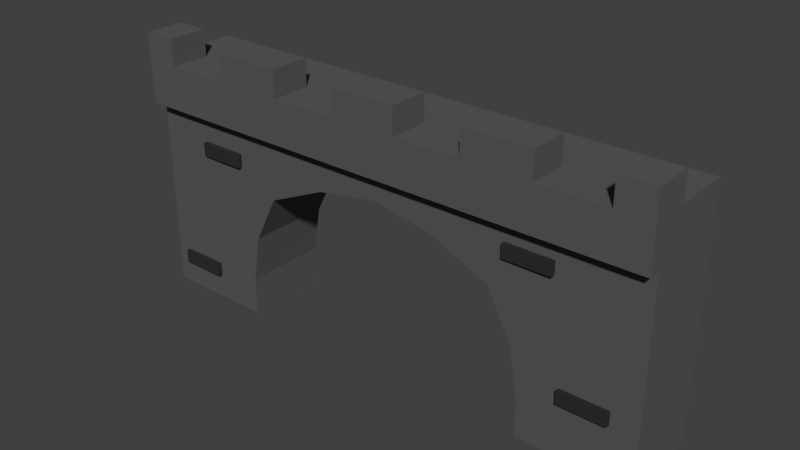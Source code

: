 # Source: hrad_vstup2.blend  (saved by Blender 2.90.8; exported with 4.5.12 LTS)
import bpy
from mathutils import Matrix  # noqa: F401  (used for matrix-valued properties, if any)

bpy.ops.wm.read_factory_settings(use_empty=True)
scene = bpy.context.scene
scene.name = 'Scene'

# ---- collections
col_collection_1 = bpy.data.collections.new('Collection 1'); scene.collection.children.link(col_collection_1)

# ---- materials (node trees are filled in below, after node groups)
mat_material = bpy.data.materials.new('Material')
mat_material_001 = bpy.data.materials.new('Material.001')

# ---- material node trees
mat_material.use_nodes = True; mat_material.node_tree.nodes.clear()
_N = mat_material.node_tree.nodes; _L = mat_material.node_tree.links
n0 = _N.new('ShaderNodeBsdfPrincipled'); n0.name = 'Principled BSDF'; n0.location = (10, 300)
n0.distribution = 'GGX'
n0.subsurface_method = 'BURLEY'
n0.inputs[0].default_value = (0.01607, 0.01607, 0.01607, 1.0)
n0.inputs[2].default_value = 1.0
n0.inputs[3].default_value = 1.45
n0.inputs[27].default_value = (0.0, 0.0, 0.0, 1.0)
n0.inputs[28].default_value = 1.0
n1 = _N.new('ShaderNodeOutputMaterial'); n1.name = 'Material Output'; n1.location = (300, 300)
_L.new(n0.outputs[0], n1.inputs[0])
n1.is_active_output = True
mat_material_001.use_nodes = True; mat_material_001.node_tree.nodes.clear()
_N = mat_material_001.node_tree.nodes; _L = mat_material_001.node_tree.links
n0 = _N.new('ShaderNodeBsdfPrincipled'); n0.name = 'Principled BSDF'; n0.location = (10, 300)
n0.distribution = 'GGX'
n0.subsurface_method = 'BURLEY'
n0.inputs[0].default_value = (0.09084, 0.09084, 0.09084, 1.0)
n0.inputs[2].default_value = 1.0
n0.inputs[3].default_value = 1.45
n0.inputs[27].default_value = (0.0, 0.0, 0.0, 1.0)
n0.inputs[28].default_value = 1.0
n1 = _N.new('ShaderNodeOutputMaterial'); n1.name = 'Material Output'; n1.location = (300, 300)
_L.new(n0.outputs[0], n1.inputs[0])
n1.is_active_output = True

# ---- world
world_world = bpy.data.worlds.new('World'); scene.world = world_world
world_world.color = (0.05088, 0.05088, 0.05088)
world_world.use_sun_shadow = False
world_world.sun_shadow_jitter_overblur = 0.0
world_world.cycles.sampling_method = 'MANUAL'
world_world.cycles.sample_map_resolution = 256

# ---- meshes
me_cube_035 = bpy.data.meshes.new('Cube.035')
me_cube_035.from_pydata([(-0.7665, 0.06526, 1.144), (-0.7665, 0.3962, 1.144), (-0.7665, 0.3962, -0.001898), (-0.7665, 0.06526, -0.001898), (-0.7665, -0.08929, 1.144), (-0.7665, -0.08929, -0.001898), (-0.7665, 0.06526, 1.393), (-0.7665, 0.3962, 1.393), (0.7672, 0.3962, 1.144), (0.7672, 0.3962, -0.001898), (0.4454, 0.3962, -0.001898), (0.4449, 0.3962, 0.2138), (0.4208, 0.3962, 0.4926), (0.3503, 0.3962, 0.7702), (0.178, 0.3962, 0.9247), (0.0, 0.3962, 0.9875), (-0.178, 0.3962, 0.9247), (-0.3503, 0.3962, 0.7702), (-0.4208, 0.3962, 0.4926), (-0.4449, 0.3962, 0.2138), (-0.4454, 0.3962, -0.001898), (-0.4454, 0.06526, -0.001898), (-0.7226, -0.08929, 0.1455), (-0.7226, -0.08929, 0.222), (-0.5863, -0.08929, 0.222), (-0.4208, -0.08929, 0.4926), (-0.3503, -0.08929, 0.7702), (-0.4669, -0.08929, 0.9741), (-0.4669, -0.08929, 0.8975), (-0.6031, -0.08929, 0.8975), (-0.4454, -0.08929, -0.001898), (-0.4449, -0.08929, 0.2138), (-0.5863, -0.08929, 0.1455), (-0.6031, -0.08929, 0.9741), (-0.178, -0.08929, 0.9247), (0.0, -0.08929, 0.9875), (0.178, -0.08929, 0.9247), (0.3503, -0.08929, 0.7702), (0.3896, -0.08929, 0.9499), (0.3896, -0.08929, 1.026), (0.5258, -0.08929, 1.026), (0.7672, -0.08929, 1.144), (0.4208, -0.08929, 0.4926), (0.4449, -0.08929, 0.2138), (0.5569, -0.08929, 0.3058), (0.5569, -0.08929, 0.3823), (0.5258, -0.08929, 0.9499), (0.4454, -0.08929, -0.001898), (0.7695, -0.08929, -0.001898), (0.6931, -0.08929, 0.3823), (0.6931, -0.08929, 0.3058), (-0.7665, -0.163, 1.393), (-0.7665, -0.163, 1.144), (-0.6706, 0.06526, 1.393), (-0.4791, 0.06526, 1.393), (-0.2875, 0.06526, 1.393), (-0.09602, 0.06526, 1.393), (0.09552, 0.06526, 1.393), (0.287, 0.06526, 1.393), (0.4786, 0.06526, 1.393), (0.6701, 0.06526, 1.393), (0.7672, 0.06526, 1.393), (0.7672, 0.3962, 1.393), (0.7672, 0.06526, 1.144), (0.7672, 0.06526, -0.001898), (0.4454, 0.06526, -0.001898), (0.7672, -0.163, 1.144), (0.7672, -0.163, 1.393), (0.6701, -0.163, 1.393), (0.4786, -0.163, 1.393), (0.287, -0.163, 1.393), (0.09552, -0.163, 1.393), (-0.09602, -0.163, 1.393), (-0.2875, -0.163, 1.393), (-0.4791, -0.163, 1.393), (-0.6706, -0.163, 1.393), (-0.7664, -0.163, 1.548), (-0.7664, 0.06526, 1.548), (-0.6706, 0.06526, 1.548), (-0.4791, 0.06526, 1.548), (-0.2875, 0.06526, 1.548), (-0.09602, 0.06526, 1.548), (0.09552, 0.06526, 1.548), (0.287, 0.06526, 1.548), (0.4786, 0.06526, 1.548), (0.6701, 0.06526, 1.548), (0.7659, 0.06526, 1.548), (0.7659, -0.163, 1.548), (0.6701, -0.163, 1.548), (0.4786, -0.163, 1.548), (0.287, -0.163, 1.548), (0.09552, -0.163, 1.548), (-0.09602, -0.163, 1.548), (-0.2875, -0.163, 1.548), (-0.4791, -0.163, 1.548), (-0.6706, -0.163, 1.548), (-0.5867, -0.1147, 0.222), (-0.5867, -0.1147, 0.1455), (-0.7229, -0.1126, 0.222), (-0.7229, -0.1126, 0.1455), (0.6927, -0.1147, 0.3823), (0.6927, -0.1147, 0.3058), (0.5565, -0.1126, 0.3823), (0.5565, -0.1126, 0.3058), (0.5254, -0.1147, 1.026), (0.5254, -0.1147, 0.9499), (0.3892, -0.1126, 1.026), (0.3892, -0.1126, 0.9499), (-0.4673, -0.1147, 0.9741), (-0.4673, -0.1147, 0.8975), (-0.6035, -0.1126, 0.9741), (-0.6035, -0.1126, 0.8975)], [], [(0, 1, 2, 3), (4, 0, 3, 5), (6, 7, 1, 0), (8, 9, 10, 11, 12, 13, 14, 15, 16, 17, 18, 19, 20, 2, 1), (21, 3, 2, 20), (4, 5, 22, 23, 24, 25, 26, 27, 28, 29), (5, 30, 31, 25, 24, 32, 22), (4, 29, 33, 27, 26, 34, 35, 36, 37, 38, 39, 40, 41), (37, 42, 43, 44, 45, 41, 40, 46, 38), (43, 47, 48, 41, 45, 49, 50, 44), (51, 6, 0, 4, 52), (30, 5, 3, 21), (7, 6, 53, 54, 55, 56, 57, 58, 59, 60, 61, 62), (7, 62, 8, 1), (8, 63, 64, 9), (9, 64, 65, 10), (11, 10, 65, 47, 43), (43, 42, 12, 11), (42, 37, 13, 12), (37, 36, 14, 13), (36, 35, 15, 14), (35, 34, 16, 15), (34, 26, 17, 16), (26, 25, 18, 17), (25, 31, 19, 18), (31, 30, 21, 20, 19), (4, 41, 66, 52), (64, 48, 47, 65), (67, 68, 69, 70, 71, 72, 73, 74, 75, 51, 52, 66), (6, 51, 76, 77), (53, 6, 77, 78), (54, 53, 75, 74), (55, 54, 79, 80), (56, 55, 73, 72), (57, 56, 81, 82), (58, 57, 71, 70), (59, 58, 83, 84), (60, 59, 69, 68), (61, 60, 85, 86), (62, 61, 63, 8), (63, 41, 48, 64), (61, 67, 66, 41, 63), (68, 67, 87, 88), (70, 69, 89, 90), (72, 71, 91, 92), (74, 73, 93, 94), (51, 75, 95, 76), (77, 76, 95, 78), (53, 78, 95, 75), (54, 74, 94, 79), (55, 80, 93, 73), (80, 79, 94, 93), (56, 72, 92, 81), (57, 82, 91, 71), (82, 81, 92, 91), (58, 70, 90, 83), (69, 59, 84, 89), (84, 83, 90, 89), (60, 68, 88, 85), (67, 61, 86, 87), (86, 85, 88, 87), (24, 96, 97, 32), (23, 98, 96, 24), (96, 98, 99, 97), (32, 97, 99, 22), (22, 99, 98, 23), (49, 100, 101, 50), (45, 102, 100, 49), (100, 102, 103, 101), (50, 101, 103, 44), (44, 103, 102, 45), (40, 104, 105, 46), (39, 106, 104, 40), (104, 106, 107, 105), (46, 105, 107, 38), (38, 107, 106, 39), (27, 108, 109, 28), (33, 110, 108, 27), (108, 110, 111, 109), (28, 109, 111, 29), (29, 111, 110, 33)])
me_cube_035.polygons.foreach_set('material_index', [1, 1, 1, 1, 1, 1, 1, 1, 1, 1, 1, 1, 1, 1, 1, 1, 1, 1, 1, 1, 1, 1, 1, 1, 1, 1, 1, 1, 1, 1, 1, 1, 1, 1, 1, 1, 1, 1, 1, 1, 1, 1, 1, 1, 1, 1, 1, 1, 1, 1, 1, 1, 1, 1, 1, 1, 1, 1, 1, 1, 1, 0, 0, 0, 0, 0, 0, 0, 0, 0, 0, 0, 0, 0, 0, 0, 0, 0, 0, 0, 0])
me_cube_035.materials.append(mat_material)
me_cube_035.materials.append(mat_material_001)
me_cube_035.use_remesh_preserve_volume = False
me_cube_035.use_remesh_preserve_attributes = False
me_cube_035.use_mirror_vertex_groups = False
me_cube_035.update()

# ---- objects
ob_wallentrancebricks = bpy.data.objects.new('WallEntranceBricks', me_cube_035)

# ---- transforms, parenting, visibility, modifiers, constraints
ob_wallentrancebricks.location = (0.0, 0.0, 0.0)
ob_wallentrancebricks.scale = (1.997, 1.0, 1.0)
ob_wallentrancebricks.lineart.crease_threshold = 0.0

# ---- collection membership
col_collection_1.objects.link(ob_wallentrancebricks)

# ---- scene / render settings (as saved in the file)
scene.frame_start = 1; scene.frame_end = 250; scene.frame_set(1)
scene.render.engine = 'CYCLES'
scene.render.resolution_percentage = 50
scene.render.dither_intensity = 0.0
scene.cycles.use_denoising = False
scene.cycles.samples = 10
scene.cycles.sampling_pattern = 'TABULATED_SOBOL'
scene.cycles.light_sampling_threshold = 0.0
scene.cycles.use_adaptive_sampling = False
scene.cycles.use_light_tree = False
scene.cycles.blur_glossy = 0.0
scene.cycles.pixel_filter_type = 'GAUSSIAN'
scene.cycles.sample_clamp_indirect = 0.0
scene.view_settings.view_transform = 'Standard'
bpy.context.view_layer.update()

# ---- added for rendering (the .blend has no active camera and no usable light): camera, sun
cam_auto = bpy.data.cameras.new('AutoCamera')
cam_auto.lens = 50.0
cam_auto.sensor_width = 36.0
cam_auto.clip_end = 1000.0
ob_auto_camera = bpy.data.objects.new('AutoCamera', cam_auto)
scene.collection.objects.link(ob_auto_camera)
ob_auto_camera.location = (3.22465, -3.74936, 3.35013)
ob_auto_camera.rotation_euler = (1.09748, -7.21219e-08, 0.694738)
scene.camera = ob_auto_camera
light_auto_sun = bpy.data.lights.new('AutoSun', 'SUN')
light_auto_sun.energy = 3.0
light_auto_sun.angle = 0.0523599
ob_auto_sun = bpy.data.objects.new('AutoSun', light_auto_sun)
scene.collection.objects.link(ob_auto_sun)
ob_auto_sun.rotation_euler = (0.872665, 0.174533, 0.523599)
bpy.context.view_layer.update()
